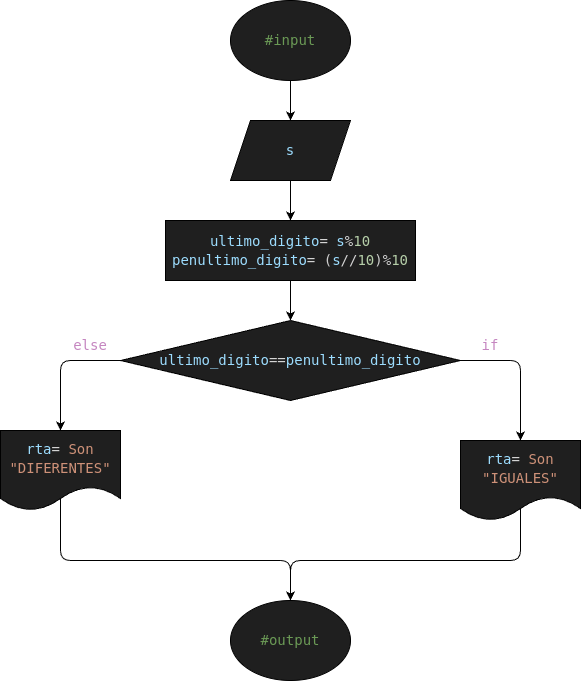

The diagram above was exported from draw.io. Its source (the exported page's mxGraphModel, read from the mxfile embedded in the PNG):
<mxGraphModel dx="1199" dy="483" grid="1" gridSize="10" guides="1" tooltips="1" connect="1" arrows="1" fold="1" page="1" pageScale="1" pageWidth="850" pageHeight="1100" math="0" shadow="0">
  <root>
    <mxCell id="0" />
    <mxCell id="1" parent="0" />
    <mxCell id="4" style="edgeStyle=none;html=1;" parent="1" source="2" target="3" edge="1">
      <mxGeometry relative="1" as="geometry" />
    </mxCell>
    <mxCell id="2" value="&lt;div style=&quot;color: rgb(204, 204, 204); background-color: rgb(31, 31, 31); font-family: &amp;quot;Droid Sans Mono&amp;quot;, &amp;quot;monospace&amp;quot;, monospace; font-size: 14px; line-height: 19px; white-space: pre;&quot;&gt;&lt;span style=&quot;color: #6a9955;&quot;&gt;#input&lt;/span&gt;&lt;/div&gt;" style="ellipse;whiteSpace=wrap;html=1;fillColor=#1F1F1F;" parent="1" vertex="1">
      <mxGeometry x="200" y="240" width="120" height="80" as="geometry" />
    </mxCell>
    <mxCell id="6" style="edgeStyle=none;html=1;" parent="1" source="3" target="5" edge="1">
      <mxGeometry relative="1" as="geometry" />
    </mxCell>
    <mxCell id="3" value="&lt;div style=&quot;color: rgb(204, 204, 204); background-color: rgb(31, 31, 31); font-family: &amp;quot;Droid Sans Mono&amp;quot;, &amp;quot;monospace&amp;quot;, monospace; font-size: 14px; line-height: 19px; white-space: pre;&quot;&gt;&lt;span style=&quot;color: #9cdcfe;&quot;&gt;s&lt;/span&gt;&lt;/div&gt;" style="shape=parallelogram;perimeter=parallelogramPerimeter;whiteSpace=wrap;html=1;fixedSize=1;fillColor=#1F1F1F;" parent="1" vertex="1">
      <mxGeometry x="200" y="360" width="120" height="60" as="geometry" />
    </mxCell>
    <mxCell id="8" style="edgeStyle=none;html=1;" parent="1" source="5" target="7" edge="1">
      <mxGeometry relative="1" as="geometry" />
    </mxCell>
    <mxCell id="5" value="&lt;div style=&quot;color: rgb(204, 204, 204); background-color: rgb(31, 31, 31); font-family: &amp;quot;Droid Sans Mono&amp;quot;, &amp;quot;monospace&amp;quot;, monospace; font-size: 14px; line-height: 19px; white-space: pre;&quot;&gt;&lt;span style=&quot;color: #9cdcfe;&quot;&gt;ultimo_digito&lt;/span&gt;&lt;span style=&quot;color: #d4d4d4;&quot;&gt;=&lt;/span&gt;&lt;span style=&quot;color: #cccccc;&quot;&gt; &lt;/span&gt;&lt;span style=&quot;color: #9cdcfe;&quot;&gt;s&lt;/span&gt;&lt;span style=&quot;color: #d4d4d4;&quot;&gt;%&lt;/span&gt;&lt;span style=&quot;color: #b5cea8;&quot;&gt;10&lt;/span&gt;&lt;/div&gt;&lt;div style=&quot;color: rgb(204, 204, 204); background-color: rgb(31, 31, 31); font-family: &amp;quot;Droid Sans Mono&amp;quot;, &amp;quot;monospace&amp;quot;, monospace; font-size: 14px; line-height: 19px; white-space: pre;&quot;&gt;&lt;div style=&quot;color: rgb(204, 204, 204); line-height: 19px;&quot;&gt;&lt;span style=&quot;color: #9cdcfe;&quot;&gt;penultimo_digito&lt;/span&gt;&lt;span style=&quot;color: #d4d4d4;&quot;&gt;=&lt;/span&gt;&lt;span style=&quot;color: #cccccc;&quot;&gt; (&lt;/span&gt;&lt;span style=&quot;color: #9cdcfe;&quot;&gt;s&lt;/span&gt;&lt;span style=&quot;color: #d4d4d4;&quot;&gt;//&lt;/span&gt;&lt;span style=&quot;color: #b5cea8;&quot;&gt;10&lt;/span&gt;&lt;span style=&quot;color: #cccccc;&quot;&gt;)&lt;/span&gt;&lt;span style=&quot;color: #d4d4d4;&quot;&gt;%&lt;/span&gt;&lt;span style=&quot;color: #b5cea8;&quot;&gt;10&lt;/span&gt;&lt;/div&gt;&lt;/div&gt;" style="rounded=0;whiteSpace=wrap;html=1;fillColor=#1F1F1F;" parent="1" vertex="1">
      <mxGeometry x="135" y="460" width="250" height="60" as="geometry" />
    </mxCell>
    <mxCell id="11" style="edgeStyle=none;html=1;entryX=0.5;entryY=0;entryDx=0;entryDy=0;exitX=0;exitY=0.5;exitDx=0;exitDy=0;" parent="1" source="7" target="10" edge="1">
      <mxGeometry relative="1" as="geometry">
        <Array as="points">
          <mxPoint x="30" y="600" />
        </Array>
        <mxPoint x="30" y="600" as="sourcePoint" />
        <mxPoint x="80" y="690" as="targetPoint" />
      </mxGeometry>
    </mxCell>
    <mxCell id="12" style="edgeStyle=none;html=1;entryX=0.5;entryY=0;entryDx=0;entryDy=0;exitX=1;exitY=0.5;exitDx=0;exitDy=0;" parent="1" source="7" target="9" edge="1">
      <mxGeometry relative="1" as="geometry">
        <Array as="points">
          <mxPoint x="490" y="600" />
        </Array>
        <mxPoint x="500" y="600" as="sourcePoint" />
        <mxPoint x="450" y="680" as="targetPoint" />
      </mxGeometry>
    </mxCell>
    <mxCell id="7" value="&lt;div style=&quot;color: rgb(204, 204, 204); background-color: rgb(31, 31, 31); font-family: &amp;quot;Droid Sans Mono&amp;quot;, &amp;quot;monospace&amp;quot;, monospace; font-size: 14px; line-height: 19px; white-space: pre;&quot;&gt;&lt;span style=&quot;color: #9cdcfe;&quot;&gt;ultimo_digito&lt;/span&gt;&lt;span style=&quot;color: #d4d4d4;&quot;&gt;==&lt;/span&gt;&lt;span style=&quot;color: #9cdcfe;&quot;&gt;penultimo_digito&lt;/span&gt;&lt;/div&gt;" style="rhombus;whiteSpace=wrap;html=1;strokeColor=#000000;fillColor=#1F1F1F;" parent="1" vertex="1">
      <mxGeometry x="90" y="560" width="340" height="80" as="geometry" />
    </mxCell>
    <mxCell id="15" style="edgeStyle=none;html=1;entryX=0.5;entryY=0;entryDx=0;entryDy=0;exitX=0.5;exitY=0;exitDx=0;exitDy=0;" parent="1" target="13" edge="1" source="9">
      <mxGeometry relative="1" as="geometry">
        <mxPoint x="380" y="670" as="sourcePoint" />
        <Array as="points">
          <mxPoint x="490" y="800" />
          <mxPoint x="260" y="800" />
        </Array>
      </mxGeometry>
    </mxCell>
    <mxCell id="9" value="&lt;div style=&quot;color: rgb(204, 204, 204); background-color: rgb(31, 31, 31); font-family: &amp;quot;Droid Sans Mono&amp;quot;, &amp;quot;monospace&amp;quot;, monospace; font-size: 14px; line-height: 19px; white-space: pre;&quot;&gt;&lt;span style=&quot;color: #9cdcfe;&quot;&gt;rta&lt;/span&gt;&lt;span style=&quot;color: #d4d4d4;&quot;&gt;=&lt;/span&gt;&lt;span style=&quot;color: #cccccc;&quot;&gt; &lt;/span&gt;&lt;span style=&quot;color: #ce9178;&quot;&gt;Son&lt;/span&gt;&lt;/div&gt;&lt;div style=&quot;color: rgb(204, 204, 204); background-color: rgb(31, 31, 31); font-family: &amp;quot;Droid Sans Mono&amp;quot;, &amp;quot;monospace&amp;quot;, monospace; font-size: 14px; line-height: 19px; white-space: pre;&quot;&gt;&lt;span style=&quot;color: #ce9178;&quot;&gt;&quot;IGUALES&quot;&lt;/span&gt;&lt;/div&gt;" style="shape=document;whiteSpace=wrap;html=1;boundedLbl=1;fillColor=#1F1F1F;" parent="1" vertex="1">
      <mxGeometry x="430" y="680" width="120" height="80" as="geometry" />
    </mxCell>
    <mxCell id="14" style="edgeStyle=none;html=1;entryX=0.5;entryY=0;entryDx=0;entryDy=0;exitX=0.5;exitY=0;exitDx=0;exitDy=0;" parent="1" target="13" edge="1" source="10">
      <mxGeometry relative="1" as="geometry">
        <mxPoint x="140" y="680" as="sourcePoint" />
        <Array as="points">
          <mxPoint x="30" y="800" />
          <mxPoint x="260" y="800" />
        </Array>
      </mxGeometry>
    </mxCell>
    <mxCell id="10" value="&lt;div style=&quot;background-color: rgb(31, 31, 31); font-family: &amp;quot;Droid Sans Mono&amp;quot;, &amp;quot;monospace&amp;quot;, monospace; font-size: 14px; line-height: 19px; white-space: pre;&quot;&gt;&lt;span style=&quot;color: rgb(156, 220, 254);&quot;&gt;rta&lt;/span&gt;&lt;span style=&quot;color: rgb(212, 212, 212);&quot;&gt;=&lt;/span&gt;&lt;font color=&quot;#cccccc&quot;&gt; &lt;/font&gt;&lt;span style=&quot;color: rgb(206, 145, 120);&quot;&gt;Son&lt;/span&gt;&lt;/div&gt;&lt;div style=&quot;background-color: rgb(31, 31, 31); font-family: &amp;quot;Droid Sans Mono&amp;quot;, &amp;quot;monospace&amp;quot;, monospace; font-size: 14px; line-height: 19px; white-space: pre;&quot;&gt;&lt;span style=&quot;color: rgb(206, 145, 120);&quot;&gt;&quot;DIFERENTES&quot;&lt;/span&gt;&lt;/div&gt;" style="shape=document;whiteSpace=wrap;html=1;boundedLbl=1;fillColor=#1F1F1F;" parent="1" vertex="1">
      <mxGeometry x="-30" y="670" width="120" height="80" as="geometry" />
    </mxCell>
    <mxCell id="13" value="&lt;div style=&quot;color: rgb(204, 204, 204); background-color: rgb(31, 31, 31); font-family: &amp;quot;Droid Sans Mono&amp;quot;, &amp;quot;monospace&amp;quot;, monospace; font-size: 14px; line-height: 19px; white-space: pre;&quot;&gt;&lt;span style=&quot;color: #6a9955;&quot;&gt;#output&lt;/span&gt;&lt;/div&gt;" style="ellipse;whiteSpace=wrap;html=1;fillColor=#1F1F1F;fontColor=#FFFFFF;" parent="1" vertex="1">
      <mxGeometry x="200" y="840" width="120" height="80" as="geometry" />
    </mxCell>
    <mxCell id="16" value="&lt;div style=&quot;color: rgb(204, 204, 204); font-family: &amp;quot;Droid Sans Mono&amp;quot;, &amp;quot;monospace&amp;quot;, monospace; font-size: 14px; line-height: 19px; white-space: pre;&quot;&gt;&lt;span style=&quot;color: rgb(197, 134, 192);&quot;&gt;else&lt;/span&gt;&lt;/div&gt;" style="text;html=1;align=center;verticalAlign=middle;whiteSpace=wrap;rounded=0;" vertex="1" parent="1">
      <mxGeometry x="30" y="570" width="60" height="30" as="geometry" />
    </mxCell>
    <mxCell id="17" value="&lt;div style=&quot;color: rgb(204, 204, 204); font-family: &amp;quot;Droid Sans Mono&amp;quot;, &amp;quot;monospace&amp;quot;, monospace; font-size: 14px; line-height: 19px; white-space: pre;&quot;&gt;&lt;span style=&quot;color: rgb(197, 134, 192);&quot;&gt;if&lt;/span&gt;&lt;/div&gt;" style="text;html=1;align=center;verticalAlign=middle;whiteSpace=wrap;rounded=0;" vertex="1" parent="1">
      <mxGeometry x="430" y="570" width="60" height="30" as="geometry" />
    </mxCell>
  </root>
</mxGraphModel>